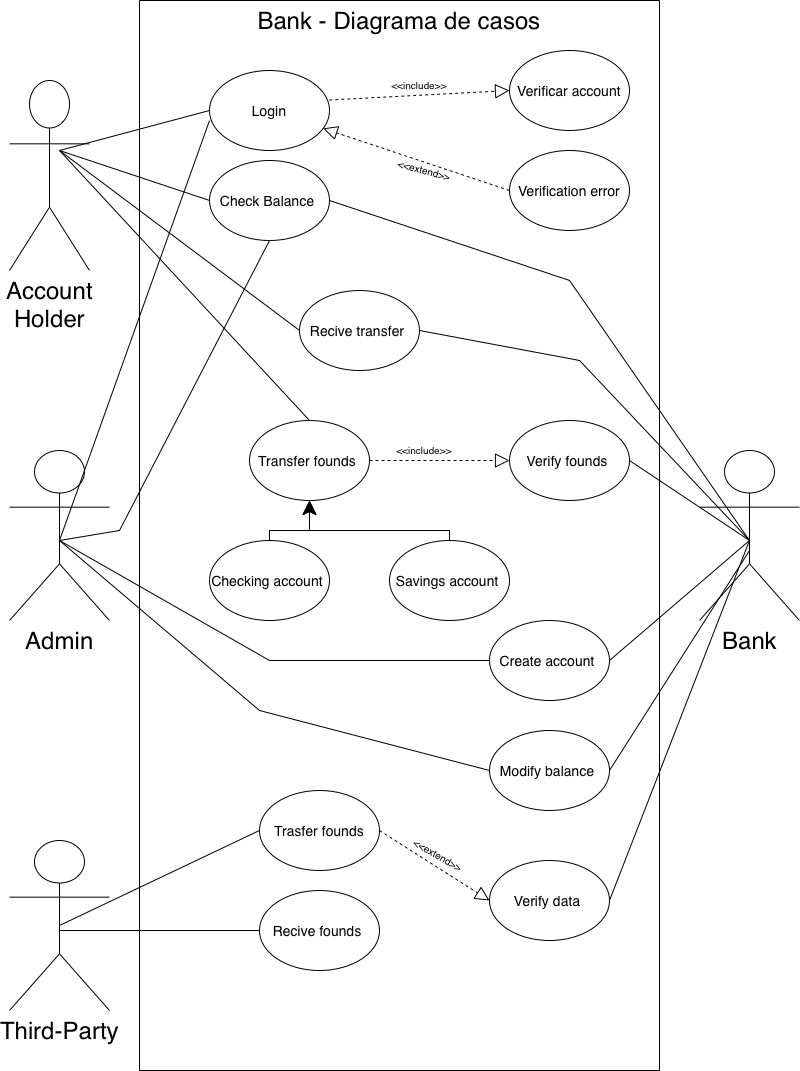

The diagram above was exported from draw.io. Its source (the exported page's mxGraphModel, read from the mxfile embedded in the PNG):
<mxGraphModel dx="1004" dy="1436" grid="1" gridSize="10" guides="1" tooltips="1" connect="1" arrows="1" fold="1" page="1" pageScale="1" pageWidth="827" pageHeight="1169" math="0" shadow="0">
  <root>
    <mxCell id="0" />
    <mxCell id="1" parent="0" />
    <mxCell id="4ThXoyqD4fbJeWyuMCbM-32" value="&lt;font style=&quot;font-size: 14px;&quot;&gt;Verify data&amp;nbsp;&lt;/font&gt;" style="ellipse;whiteSpace=wrap;html=1;fontSize=18;" parent="1" vertex="1">
      <mxGeometry x="490" y="890" width="120" height="80" as="geometry" />
    </mxCell>
    <mxCell id="4ThXoyqD4fbJeWyuMCbM-1" value="&lt;font size=&quot;5&quot;&gt;Account&lt;br&gt;Holder&lt;br&gt;&lt;/font&gt;" style="shape=umlActor;verticalLabelPosition=bottom;verticalAlign=top;html=1;outlineConnect=0;rotation=0;fillColor=#FFFFFF;" parent="1" vertex="1">
      <mxGeometry x="10" y="110" width="80" height="190" as="geometry" />
    </mxCell>
    <mxCell id="4ThXoyqD4fbJeWyuMCbM-2" value="&lt;font style=&quot;font-size: 24px;&quot;&gt;Third-Party&lt;/font&gt;" style="shape=umlActor;verticalLabelPosition=bottom;verticalAlign=top;html=1;outlineConnect=0;rotation=0;" parent="1" vertex="1">
      <mxGeometry x="10" y="870" width="100" height="170" as="geometry" />
    </mxCell>
    <mxCell id="4ThXoyqD4fbJeWyuMCbM-3" value="&lt;font style=&quot;font-size: 24px;&quot;&gt;Admin&lt;/font&gt;" style="shape=umlActor;verticalLabelPosition=bottom;verticalAlign=top;html=1;outlineConnect=0;rotation=0;" parent="1" vertex="1">
      <mxGeometry x="10" y="480" width="100" height="170" as="geometry" />
    </mxCell>
    <mxCell id="4ThXoyqD4fbJeWyuMCbM-15" value="&lt;font style=&quot;font-size: 24px;&quot;&gt;Bank&lt;/font&gt;" style="shape=umlActor;verticalLabelPosition=bottom;verticalAlign=top;html=1;outlineConnect=0;rotation=0;" parent="1" vertex="1">
      <mxGeometry x="700" y="480" width="100" height="170" as="geometry" />
    </mxCell>
    <mxCell id="4ThXoyqD4fbJeWyuMCbM-16" value="&lt;font style=&quot;font-size: 14px;&quot;&gt;Login&lt;/font&gt;" style="ellipse;whiteSpace=wrap;html=1;fillColor=#FFFFFF;" parent="1" vertex="1">
      <mxGeometry x="210" y="100" width="120" height="80" as="geometry" />
    </mxCell>
    <mxCell id="4ThXoyqD4fbJeWyuMCbM-17" value="&lt;font style=&quot;font-size: 14px;&quot;&gt;Check Balance&amp;nbsp;&lt;/font&gt;" style="ellipse;whiteSpace=wrap;html=1;" parent="1" vertex="1">
      <mxGeometry x="210" y="190" width="120" height="80" as="geometry" />
    </mxCell>
    <mxCell id="4ThXoyqD4fbJeWyuMCbM-18" value="&lt;font style=&quot;font-size: 14px;&quot;&gt;Recive transfer&amp;nbsp;&lt;/font&gt;" style="ellipse;whiteSpace=wrap;html=1;" parent="1" vertex="1">
      <mxGeometry x="300" y="320" width="120" height="80" as="geometry" />
    </mxCell>
    <mxCell id="4ThXoyqD4fbJeWyuMCbM-19" value="&lt;font style=&quot;font-size: 14px;&quot;&gt;Transfer founds&amp;nbsp;&lt;/font&gt;" style="ellipse;whiteSpace=wrap;html=1;" parent="1" vertex="1">
      <mxGeometry x="250" y="450" width="120" height="80" as="geometry" />
    </mxCell>
    <mxCell id="4ThXoyqD4fbJeWyuMCbM-20" value="&lt;font style=&quot;font-size: 14px;&quot;&gt;Verification error&lt;/font&gt;" style="ellipse;whiteSpace=wrap;html=1;" parent="1" vertex="1">
      <mxGeometry x="510" y="180" width="120" height="80" as="geometry" />
    </mxCell>
    <mxCell id="4ThXoyqD4fbJeWyuMCbM-21" value="&lt;font style=&quot;font-size: 14px;&quot;&gt;Verificar account&lt;/font&gt;" style="ellipse;whiteSpace=wrap;html=1;" parent="1" vertex="1">
      <mxGeometry x="510" y="80" width="120" height="80" as="geometry" />
    </mxCell>
    <mxCell id="4ThXoyqD4fbJeWyuMCbM-24" value="&lt;font style=&quot;font-size: 14px;&quot;&gt;Trasfer founds&lt;/font&gt;" style="ellipse;whiteSpace=wrap;html=1;" parent="1" vertex="1">
      <mxGeometry x="260" y="820" width="120" height="80" as="geometry" />
    </mxCell>
    <mxCell id="4ThXoyqD4fbJeWyuMCbM-25" value="&lt;font style=&quot;font-size: 14px;&quot;&gt;Verify founds&amp;nbsp;&lt;/font&gt;" style="ellipse;whiteSpace=wrap;html=1;" parent="1" vertex="1">
      <mxGeometry x="510" y="450" width="120" height="80" as="geometry" />
    </mxCell>
    <mxCell id="4ThXoyqD4fbJeWyuMCbM-28" value="&lt;font style=&quot;font-size: 14px;&quot;&gt;Recive founds&amp;nbsp;&lt;/font&gt;" style="ellipse;whiteSpace=wrap;html=1;" parent="1" vertex="1">
      <mxGeometry x="260" y="920" width="120" height="80" as="geometry" />
    </mxCell>
    <mxCell id="4ThXoyqD4fbJeWyuMCbM-30" value="&lt;font style=&quot;font-size: 14px;&quot;&gt;Create account&amp;nbsp;&lt;/font&gt;" style="ellipse;whiteSpace=wrap;html=1;" parent="1" vertex="1">
      <mxGeometry x="490" y="650" width="120" height="80" as="geometry" />
    </mxCell>
    <mxCell id="4ThXoyqD4fbJeWyuMCbM-31" value="&lt;font style=&quot;font-size: 14px;&quot;&gt;Modify balance&amp;nbsp;&lt;/font&gt;" style="ellipse;whiteSpace=wrap;html=1;" parent="1" vertex="1">
      <mxGeometry x="490" y="760" width="120" height="80" as="geometry" />
    </mxCell>
    <mxCell id="4ThXoyqD4fbJeWyuMCbM-44" value="" style="endArrow=block;dashed=1;endFill=0;endSize=12;html=1;rounded=0;fontSize=24;fillColor=#99FF99;exitX=0.365;exitY=0.093;exitDx=0;exitDy=0;exitPerimeter=0;" parent="1" source="4ThXoyqD4fbJeWyuMCbM-107" edge="1">
      <mxGeometry width="160" relative="1" as="geometry">
        <mxPoint x="330" y="140" as="sourcePoint" />
        <mxPoint x="510" y="120" as="targetPoint" />
      </mxGeometry>
    </mxCell>
    <mxCell id="4ThXoyqD4fbJeWyuMCbM-45" value="" style="endArrow=block;dashed=1;endFill=0;endSize=12;html=1;rounded=0;fontSize=24;exitX=0;exitY=0.5;exitDx=0;exitDy=0;" parent="1" source="4ThXoyqD4fbJeWyuMCbM-20" target="4ThXoyqD4fbJeWyuMCbM-16" edge="1">
      <mxGeometry width="160" relative="1" as="geometry">
        <mxPoint x="490" y="220" as="sourcePoint" />
        <mxPoint x="330" y="140" as="targetPoint" />
      </mxGeometry>
    </mxCell>
    <mxCell id="4ThXoyqD4fbJeWyuMCbM-52" value="" style="endArrow=block;dashed=1;endFill=0;endSize=12;html=1;rounded=0;labelBackgroundColor=default;strokeColor=default;fontFamily=Helvetica;fontSize=24;fontColor=default;shape=connector;exitX=1;exitY=0.5;exitDx=0;exitDy=0;entryX=0;entryY=0.5;entryDx=0;entryDy=0;" parent="1" source="4ThXoyqD4fbJeWyuMCbM-19" target="4ThXoyqD4fbJeWyuMCbM-25" edge="1">
      <mxGeometry width="160" relative="1" as="geometry">
        <mxPoint x="380" y="330" as="sourcePoint" />
        <mxPoint x="540" y="330" as="targetPoint" />
        <Array as="points">
          <mxPoint x="430" y="490" />
        </Array>
      </mxGeometry>
    </mxCell>
    <mxCell id="4ThXoyqD4fbJeWyuMCbM-54" value="" style="endArrow=block;dashed=1;endFill=0;endSize=12;html=1;rounded=0;labelBackgroundColor=default;strokeColor=default;fontFamily=Helvetica;fontSize=24;fontColor=default;shape=connector;exitX=1;exitY=0.5;exitDx=0;exitDy=0;entryX=0;entryY=0.5;entryDx=0;entryDy=0;" parent="1" source="4ThXoyqD4fbJeWyuMCbM-24" target="4ThXoyqD4fbJeWyuMCbM-32" edge="1">
      <mxGeometry width="160" relative="1" as="geometry">
        <mxPoint x="470" y="800" as="sourcePoint" />
        <mxPoint x="630" y="800" as="targetPoint" />
      </mxGeometry>
    </mxCell>
    <mxCell id="4ThXoyqD4fbJeWyuMCbM-55" value="" style="endArrow=none;html=1;rounded=0;labelBackgroundColor=default;strokeColor=default;fontFamily=Helvetica;fontSize=24;fontColor=default;endSize=12;shape=connector;entryX=0;entryY=0.5;entryDx=0;entryDy=0;fillColor=#FF3333;" parent="1" target="4ThXoyqD4fbJeWyuMCbM-16" edge="1">
      <mxGeometry width="50" height="50" relative="1" as="geometry">
        <mxPoint x="60" y="180" as="sourcePoint" />
        <mxPoint x="540" y="490" as="targetPoint" />
      </mxGeometry>
    </mxCell>
    <mxCell id="4ThXoyqD4fbJeWyuMCbM-57" value="" style="endArrow=none;html=1;rounded=0;labelBackgroundColor=default;strokeColor=default;fontFamily=Helvetica;fontSize=24;fontColor=default;endSize=12;shape=connector;entryX=0;entryY=0.5;entryDx=0;entryDy=0;" parent="1" target="4ThXoyqD4fbJeWyuMCbM-18" edge="1">
      <mxGeometry width="50" height="50" relative="1" as="geometry">
        <mxPoint x="60" y="180" as="sourcePoint" />
        <mxPoint x="480" y="300" as="targetPoint" />
      </mxGeometry>
    </mxCell>
    <mxCell id="4ThXoyqD4fbJeWyuMCbM-58" value="" style="endArrow=none;html=1;rounded=0;labelBackgroundColor=default;strokeColor=default;fontFamily=Helvetica;fontSize=24;fontColor=default;endSize=12;shape=connector;exitX=0.5;exitY=0;exitDx=0;exitDy=0;" parent="1" source="4ThXoyqD4fbJeWyuMCbM-19" edge="1">
      <mxGeometry width="50" height="50" relative="1" as="geometry">
        <mxPoint x="330" y="420" as="sourcePoint" />
        <mxPoint x="60" y="180" as="targetPoint" />
        <Array as="points" />
      </mxGeometry>
    </mxCell>
    <mxCell id="4ThXoyqD4fbJeWyuMCbM-61" value="" style="endArrow=none;html=1;rounded=0;labelBackgroundColor=default;strokeColor=default;fontFamily=Helvetica;fontSize=24;fontColor=default;endSize=12;shape=connector;entryX=0.5;entryY=1;entryDx=0;entryDy=0;" parent="1" target="4ThXoyqD4fbJeWyuMCbM-17" edge="1">
      <mxGeometry width="50" height="50" relative="1" as="geometry">
        <mxPoint x="60" y="570" as="sourcePoint" />
        <mxPoint x="550" y="450" as="targetPoint" />
        <Array as="points">
          <mxPoint x="120" y="560" />
        </Array>
      </mxGeometry>
    </mxCell>
    <mxCell id="4ThXoyqD4fbJeWyuMCbM-65" value="&lt;font style=&quot;font-size: 14px;&quot;&gt;Savings account&amp;nbsp;&lt;/font&gt;" style="ellipse;whiteSpace=wrap;html=1;" parent="1" vertex="1">
      <mxGeometry x="390" y="570" width="120" height="80" as="geometry" />
    </mxCell>
    <mxCell id="4ThXoyqD4fbJeWyuMCbM-68" value="&lt;span style=&quot;font-size: 14px;&quot;&gt;Checking account&amp;nbsp;&lt;/span&gt;" style="ellipse;whiteSpace=wrap;html=1;" parent="1" vertex="1">
      <mxGeometry x="210" y="570" width="120" height="80" as="geometry" />
    </mxCell>
    <mxCell id="4ThXoyqD4fbJeWyuMCbM-69" value="" style="edgeStyle=elbowEdgeStyle;elbow=vertical;endArrow=classic;html=1;rounded=0;labelBackgroundColor=default;strokeColor=default;fontFamily=Helvetica;fontSize=24;fontColor=default;endSize=12;shape=connector;exitX=0.5;exitY=0;exitDx=0;exitDy=0;" parent="1" source="4ThXoyqD4fbJeWyuMCbM-65" edge="1">
      <mxGeometry width="50" height="50" relative="1" as="geometry">
        <mxPoint x="260" y="560" as="sourcePoint" />
        <mxPoint x="310" y="530" as="targetPoint" />
        <Array as="points">
          <mxPoint x="320" y="560" />
          <mxPoint x="310" y="560" />
          <mxPoint x="310" y="550" />
        </Array>
      </mxGeometry>
    </mxCell>
    <mxCell id="4ThXoyqD4fbJeWyuMCbM-72" value="" style="edgeStyle=elbowEdgeStyle;elbow=vertical;endArrow=classic;html=1;rounded=0;labelBackgroundColor=default;strokeColor=default;fontFamily=Helvetica;fontSize=24;fontColor=default;endSize=12;shape=connector;exitX=0.5;exitY=0;exitDx=0;exitDy=0;" parent="1" source="4ThXoyqD4fbJeWyuMCbM-68" edge="1">
      <mxGeometry width="50" height="50" relative="1" as="geometry">
        <mxPoint x="260" y="570" as="sourcePoint" />
        <mxPoint x="310" y="530" as="targetPoint" />
        <Array as="points">
          <mxPoint x="280" y="560" />
        </Array>
      </mxGeometry>
    </mxCell>
    <mxCell id="4ThXoyqD4fbJeWyuMCbM-73" value="" style="endArrow=none;html=1;rounded=0;labelBackgroundColor=default;strokeColor=default;fontFamily=Helvetica;fontSize=24;fontColor=default;endSize=12;shape=connector;entryX=0;entryY=0.5;entryDx=0;entryDy=0;" parent="1" target="4ThXoyqD4fbJeWyuMCbM-30" edge="1">
      <mxGeometry width="50" height="50" relative="1" as="geometry">
        <mxPoint x="60" y="570" as="sourcePoint" />
        <mxPoint x="680" y="720" as="targetPoint" />
        <Array as="points">
          <mxPoint x="270" y="690" />
        </Array>
      </mxGeometry>
    </mxCell>
    <mxCell id="4ThXoyqD4fbJeWyuMCbM-74" value="" style="endArrow=none;html=1;rounded=0;labelBackgroundColor=default;strokeColor=default;fontFamily=Helvetica;fontSize=24;fontColor=default;endSize=12;shape=connector;" parent="1" edge="1">
      <mxGeometry width="50" height="50" relative="1" as="geometry">
        <mxPoint x="60" y="570" as="sourcePoint" />
        <mxPoint x="490" y="800" as="targetPoint" />
        <Array as="points">
          <mxPoint x="260" y="740" />
        </Array>
      </mxGeometry>
    </mxCell>
    <mxCell id="4ThXoyqD4fbJeWyuMCbM-76" value="" style="endArrow=none;html=1;rounded=0;labelBackgroundColor=default;strokeColor=default;fontFamily=Helvetica;fontSize=24;fontColor=default;endSize=12;shape=connector;exitX=0.5;exitY=0.5;exitDx=0;exitDy=0;exitPerimeter=0;entryX=0;entryY=0.5;entryDx=0;entryDy=0;" parent="1" source="4ThXoyqD4fbJeWyuMCbM-2" target="4ThXoyqD4fbJeWyuMCbM-24" edge="1">
      <mxGeometry width="50" height="50" relative="1" as="geometry">
        <mxPoint x="660" y="570" as="sourcePoint" />
        <mxPoint x="710" y="520" as="targetPoint" />
      </mxGeometry>
    </mxCell>
    <mxCell id="4ThXoyqD4fbJeWyuMCbM-79" value="" style="endArrow=none;html=1;rounded=0;labelBackgroundColor=default;strokeColor=default;fontFamily=Helvetica;fontSize=24;fontColor=default;endSize=12;shape=connector;entryX=0;entryY=0.5;entryDx=0;entryDy=0;" parent="1" target="4ThXoyqD4fbJeWyuMCbM-28" edge="1">
      <mxGeometry width="50" height="50" relative="1" as="geometry">
        <mxPoint x="60" y="960" as="sourcePoint" />
        <mxPoint x="710" y="520" as="targetPoint" />
      </mxGeometry>
    </mxCell>
    <mxCell id="4ThXoyqD4fbJeWyuMCbM-80" value="" style="endArrow=none;html=1;rounded=0;labelBackgroundColor=default;strokeColor=default;fontFamily=Helvetica;fontSize=24;fontColor=default;endSize=12;shape=connector;exitX=1;exitY=0.5;exitDx=0;exitDy=0;" parent="1" source="4ThXoyqD4fbJeWyuMCbM-17" edge="1">
      <mxGeometry width="50" height="50" relative="1" as="geometry">
        <mxPoint x="660" y="570" as="sourcePoint" />
        <mxPoint x="750" y="570" as="targetPoint" />
        <Array as="points">
          <mxPoint x="570" y="310" />
        </Array>
      </mxGeometry>
    </mxCell>
    <mxCell id="4ThXoyqD4fbJeWyuMCbM-81" value="" style="endArrow=none;html=1;rounded=0;labelBackgroundColor=default;strokeColor=default;fontFamily=Helvetica;fontSize=24;fontColor=default;endSize=12;shape=connector;exitX=1;exitY=0.5;exitDx=0;exitDy=0;" parent="1" source="4ThXoyqD4fbJeWyuMCbM-18" edge="1">
      <mxGeometry width="50" height="50" relative="1" as="geometry">
        <mxPoint x="660" y="570" as="sourcePoint" />
        <mxPoint x="750" y="570" as="targetPoint" />
        <Array as="points">
          <mxPoint x="580" y="390" />
        </Array>
      </mxGeometry>
    </mxCell>
    <mxCell id="4ThXoyqD4fbJeWyuMCbM-83" value="" style="endArrow=none;html=1;rounded=0;labelBackgroundColor=default;strokeColor=default;fontFamily=Helvetica;fontSize=24;fontColor=default;endSize=12;shape=connector;exitX=1;exitY=0.5;exitDx=0;exitDy=0;" parent="1" source="4ThXoyqD4fbJeWyuMCbM-25" edge="1">
      <mxGeometry width="50" height="50" relative="1" as="geometry">
        <mxPoint x="660" y="570" as="sourcePoint" />
        <mxPoint x="750" y="570" as="targetPoint" />
      </mxGeometry>
    </mxCell>
    <mxCell id="4ThXoyqD4fbJeWyuMCbM-84" value="" style="endArrow=none;html=1;rounded=0;labelBackgroundColor=default;strokeColor=default;fontFamily=Helvetica;fontSize=24;fontColor=default;endSize=12;shape=connector;exitX=1;exitY=0.5;exitDx=0;exitDy=0;" parent="1" source="4ThXoyqD4fbJeWyuMCbM-30" edge="1">
      <mxGeometry width="50" height="50" relative="1" as="geometry">
        <mxPoint x="660" y="570" as="sourcePoint" />
        <mxPoint x="750" y="570" as="targetPoint" />
      </mxGeometry>
    </mxCell>
    <mxCell id="4ThXoyqD4fbJeWyuMCbM-85" value="" style="endArrow=none;html=1;rounded=0;labelBackgroundColor=default;strokeColor=default;fontFamily=Helvetica;fontSize=24;fontColor=default;endSize=12;shape=connector;exitX=1;exitY=0.5;exitDx=0;exitDy=0;" parent="1" source="4ThXoyqD4fbJeWyuMCbM-31" edge="1">
      <mxGeometry width="50" height="50" relative="1" as="geometry">
        <mxPoint x="660" y="570" as="sourcePoint" />
        <mxPoint x="750" y="580" as="targetPoint" />
      </mxGeometry>
    </mxCell>
    <mxCell id="4ThXoyqD4fbJeWyuMCbM-86" value="" style="endArrow=none;html=1;rounded=0;labelBackgroundColor=default;strokeColor=default;fontFamily=Helvetica;fontSize=24;fontColor=default;endSize=12;shape=connector;exitX=1;exitY=0.5;exitDx=0;exitDy=0;" parent="1" source="4ThXoyqD4fbJeWyuMCbM-32" edge="1">
      <mxGeometry width="50" height="50" relative="1" as="geometry">
        <mxPoint x="660" y="570" as="sourcePoint" />
        <mxPoint x="750" y="570" as="targetPoint" />
      </mxGeometry>
    </mxCell>
    <mxCell id="4ThXoyqD4fbJeWyuMCbM-92" value="" style="endArrow=none;html=1;rounded=0;labelBackgroundColor=default;strokeColor=default;fontFamily=Helvetica;fontSize=24;fontColor=default;endSize=12;shape=connector;entryX=0;entryY=0.5;entryDx=0;entryDy=0;entryPerimeter=0;" parent="1" target="4ThXoyqD4fbJeWyuMCbM-17" edge="1">
      <mxGeometry width="50" height="50" relative="1" as="geometry">
        <mxPoint x="60" y="180" as="sourcePoint" />
        <mxPoint x="200" y="220" as="targetPoint" />
      </mxGeometry>
    </mxCell>
    <mxCell id="4ThXoyqD4fbJeWyuMCbM-105" value="" style="endArrow=none;html=1;rounded=0;labelBackgroundColor=default;strokeColor=default;fontFamily=Helvetica;fontSize=24;fontColor=default;endSize=12;shape=connector;" parent="1" edge="1">
      <mxGeometry width="50" height="50" relative="1" as="geometry">
        <mxPoint x="60" y="570" as="sourcePoint" />
        <mxPoint x="210" y="150" as="targetPoint" />
      </mxGeometry>
    </mxCell>
    <mxCell id="4ThXoyqD4fbJeWyuMCbM-107" value="" style="swimlane;startSize=0;fontFamily=Helvetica;fontSize=24;fontColor=default;fillColor=#FFFFFF;" parent="1" vertex="1">
      <mxGeometry x="140" y="30" width="520" height="1070" as="geometry" />
    </mxCell>
    <mxCell id="4ThXoyqD4fbJeWyuMCbM-111" value="&lt;font size=&quot;1&quot;&gt;&amp;lt;&amp;lt;include&amp;gt;&amp;gt;&lt;/font&gt;" style="text;html=1;strokeColor=none;fillColor=none;align=center;verticalAlign=middle;whiteSpace=wrap;rounded=0;fontFamily=Helvetica;fontSize=6;fontColor=default;" parent="4ThXoyqD4fbJeWyuMCbM-107" vertex="1">
      <mxGeometry x="240" y="440" width="90" height="20" as="geometry" />
    </mxCell>
    <mxCell id="4ThXoyqD4fbJeWyuMCbM-112" value="&lt;font style=&quot;font-size: 10px;&quot;&gt;&amp;lt;&amp;lt;include&amp;gt;&amp;gt;&lt;/font&gt;" style="text;html=1;strokeColor=none;fillColor=none;align=center;verticalAlign=middle;whiteSpace=wrap;rounded=0;fontFamily=Helvetica;fontSize=6;fontColor=default;rotation=0;" parent="4ThXoyqD4fbJeWyuMCbM-107" vertex="1">
      <mxGeometry x="230" y="50" width="100" height="70" as="geometry" />
    </mxCell>
    <mxCell id="4ThXoyqD4fbJeWyuMCbM-113" value="&lt;font size=&quot;1&quot;&gt;&amp;lt;&amp;lt;extend&amp;gt;&amp;gt;&lt;/font&gt;" style="text;html=1;strokeColor=none;fillColor=none;align=center;verticalAlign=middle;whiteSpace=wrap;rounded=0;fontFamily=Helvetica;fontSize=6;fontColor=default;rotation=15;" parent="4ThXoyqD4fbJeWyuMCbM-107" vertex="1">
      <mxGeometry x="235" y="140" width="100" height="60" as="geometry" />
    </mxCell>
    <mxCell id="4ThXoyqD4fbJeWyuMCbM-116" value="&lt;font size=&quot;1&quot;&gt;&amp;lt;&amp;lt;extend&amp;gt;&amp;gt;&lt;/font&gt;" style="text;html=1;strokeColor=none;fillColor=none;align=center;verticalAlign=middle;whiteSpace=wrap;rounded=0;fontFamily=Helvetica;fontSize=6;fontColor=default;rotation=30;" parent="4ThXoyqD4fbJeWyuMCbM-107" vertex="1">
      <mxGeometry x="249.29" y="825.17" width="99.33" height="60" as="geometry" />
    </mxCell>
    <mxCell id="4ThXoyqD4fbJeWyuMCbM-117" value="&lt;font style=&quot;font-size: 24px;&quot;&gt;Bank - Diagrama de casos&lt;/font&gt;" style="text;html=1;strokeColor=none;fillColor=none;align=center;verticalAlign=middle;whiteSpace=wrap;rounded=0;fontFamily=Helvetica;fontSize=10;fontColor=default;" parent="4ThXoyqD4fbJeWyuMCbM-107" vertex="1">
      <mxGeometry x="80" y="10" width="360" height="20" as="geometry" />
    </mxCell>
  </root>
</mxGraphModel>